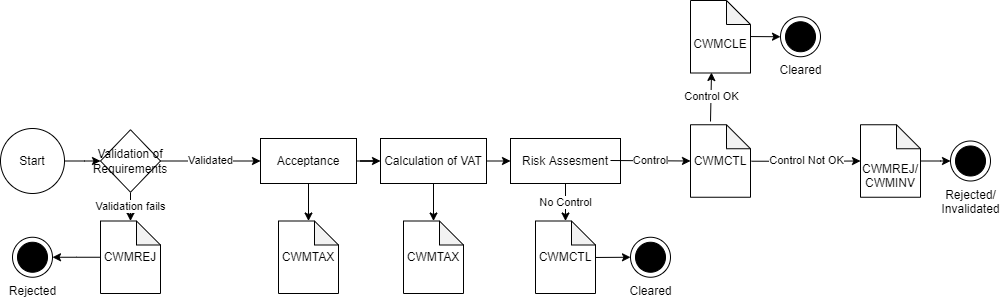

The diagram above was exported from draw.io. Its source (the exported page's mxGraphModel, read from the mxfile embedded in the PNG):
<mxGraphModel dx="2252" dy="651" grid="1" gridSize="10" guides="1" tooltips="1" connect="1" arrows="1" fold="1" page="1" pageScale="1" pageWidth="1169" pageHeight="1654" math="0" shadow="0">
  <root>
    <mxCell id="0" />
    <mxCell id="1" parent="0" />
    <mxCell id="Me-6yKMtuUNKy0CYxCIt-2" value="Rejected" style="shape=mxgraph.sysml.actFinal;html=1;verticalLabelPosition=bottom;labelBackgroundColor=#ffffff;verticalAlign=top;" parent="1" vertex="1">
      <mxGeometry x="-518" y="463.75" width="40" height="40" as="geometry" />
    </mxCell>
    <mxCell id="UpIfVf2p2VpaBpL0xIPl-45" value="" style="edgeStyle=orthogonalEdgeStyle;rounded=0;orthogonalLoop=1;jettySize=auto;html=1;" parent="1" source="Me-6yKMtuUNKy0CYxCIt-7" target="UpIfVf2p2VpaBpL0xIPl-44" edge="1">
      <mxGeometry relative="1" as="geometry" />
    </mxCell>
    <mxCell id="Me-6yKMtuUNKy0CYxCIt-7" value="Calculation of VAT" style="whiteSpace=wrap;html=1;" parent="1" vertex="1">
      <mxGeometry x="-150" y="365" width="106" height="45" as="geometry" />
    </mxCell>
    <mxCell id="Me-6yKMtuUNKy0CYxCIt-70" value="" style="edgeStyle=orthogonalEdgeStyle;rounded=0;orthogonalLoop=1;jettySize=auto;html=1;" parent="1" source="Me-6yKMtuUNKy0CYxCIt-62" target="Me-6yKMtuUNKy0CYxCIt-64" edge="1">
      <mxGeometry relative="1" as="geometry" />
    </mxCell>
    <mxCell id="Me-6yKMtuUNKy0CYxCIt-62" value="Start" style="ellipse;whiteSpace=wrap;html=1;" parent="1" vertex="1">
      <mxGeometry x="-530" y="355" width="64" height="65" as="geometry" />
    </mxCell>
    <mxCell id="Me-6yKMtuUNKy0CYxCIt-66" value="" style="edgeStyle=orthogonalEdgeStyle;rounded=0;orthogonalLoop=1;jettySize=auto;html=1;" parent="1" source="Me-6yKMtuUNKy0CYxCIt-63" target="Me-6yKMtuUNKy0CYxCIt-7" edge="1">
      <mxGeometry relative="1" as="geometry" />
    </mxCell>
    <mxCell id="UpIfVf2p2VpaBpL0xIPl-47" value="" style="edgeStyle=orthogonalEdgeStyle;rounded=0;orthogonalLoop=1;jettySize=auto;html=1;" parent="1" source="Me-6yKMtuUNKy0CYxCIt-63" target="UpIfVf2p2VpaBpL0xIPl-46" edge="1">
      <mxGeometry relative="1" as="geometry" />
    </mxCell>
    <mxCell id="Me-6yKMtuUNKy0CYxCIt-63" value="Acceptance" style="whiteSpace=wrap;html=1;" parent="1" vertex="1">
      <mxGeometry x="-270" y="365" width="96" height="45" as="geometry" />
    </mxCell>
    <mxCell id="FxQAHXpfVKAVjCD9SWhN-3" value="Validated" style="edgeStyle=orthogonalEdgeStyle;rounded=0;orthogonalLoop=1;jettySize=auto;html=1;" parent="1" source="Me-6yKMtuUNKy0CYxCIt-64" target="Me-6yKMtuUNKy0CYxCIt-63" edge="1">
      <mxGeometry relative="1" as="geometry" />
    </mxCell>
    <mxCell id="UpIfVf2p2VpaBpL0xIPl-51" value="Validation fails" style="edgeStyle=orthogonalEdgeStyle;rounded=0;orthogonalLoop=1;jettySize=auto;html=1;" parent="1" source="Me-6yKMtuUNKy0CYxCIt-64" target="UpIfVf2p2VpaBpL0xIPl-49" edge="1">
      <mxGeometry relative="1" as="geometry" />
    </mxCell>
    <mxCell id="Me-6yKMtuUNKy0CYxCIt-64" value="Validation of Requirements" style="rhombus;whiteSpace=wrap;html=1;" parent="1" vertex="1">
      <mxGeometry x="-430" y="356.25" width="60" height="62.5" as="geometry" />
    </mxCell>
    <mxCell id="UpIfVf2p2VpaBpL0xIPl-42" value="No Control" style="edgeStyle=orthogonalEdgeStyle;rounded=0;orthogonalLoop=1;jettySize=auto;html=1;" parent="1" source="UpIfVf2p2VpaBpL0xIPl-1" target="UpIfVf2p2VpaBpL0xIPl-37" edge="1">
      <mxGeometry relative="1" as="geometry" />
    </mxCell>
    <mxCell id="UpIfVf2p2VpaBpL0xIPl-1" value="Risk Assesment" style="whiteSpace=wrap;html=1;" parent="1" vertex="1">
      <mxGeometry x="-20" y="365" width="110" height="45" as="geometry" />
    </mxCell>
    <mxCell id="UpIfVf2p2VpaBpL0xIPl-6" value="" style="endArrow=classic;html=1;rounded=0;exitX=1;exitY=0.5;exitDx=0;exitDy=0;entryX=0;entryY=0.5;entryDx=0;entryDy=0;" parent="1" source="Me-6yKMtuUNKy0CYxCIt-7" target="UpIfVf2p2VpaBpL0xIPl-1" edge="1">
      <mxGeometry width="50" height="50" relative="1" as="geometry">
        <mxPoint x="-110" y="330" as="sourcePoint" />
        <mxPoint x="-60" y="280" as="targetPoint" />
      </mxGeometry>
    </mxCell>
    <mxCell id="UpIfVf2p2VpaBpL0xIPl-10" value="Control" style="endArrow=classic;html=1;rounded=0;entryX=0;entryY=0.5;entryDx=0;entryDy=0;entryPerimeter=0;" parent="1" target="UpIfVf2p2VpaBpL0xIPl-35" edge="1">
      <mxGeometry width="50" height="50" relative="1" as="geometry">
        <mxPoint x="80" y="387" as="sourcePoint" />
        <mxPoint x="150" y="387" as="targetPoint" />
      </mxGeometry>
    </mxCell>
    <mxCell id="UpIfVf2p2VpaBpL0xIPl-11" value="Cleared" style="shape=mxgraph.sysml.actFinal;html=1;verticalLabelPosition=bottom;labelBackgroundColor=#ffffff;verticalAlign=top;" parent="1" vertex="1">
      <mxGeometry x="100" y="463.75" width="40" height="40" as="geometry" />
    </mxCell>
    <mxCell id="UpIfVf2p2VpaBpL0xIPl-12" value="" style="endArrow=classic;html=1;rounded=0;entryX=0;entryY=0.5;entryDx=0;entryDy=0;entryPerimeter=0;exitX=1;exitY=0.503;exitDx=0;exitDy=0;exitPerimeter=0;" parent="1" source="UpIfVf2p2VpaBpL0xIPl-37" target="UpIfVf2p2VpaBpL0xIPl-11" edge="1">
      <mxGeometry width="50" height="50" relative="1" as="geometry">
        <mxPoint x="50" y="500" as="sourcePoint" />
        <mxPoint x="90" y="540" as="targetPoint" />
        <Array as="points" />
      </mxGeometry>
    </mxCell>
    <mxCell id="UpIfVf2p2VpaBpL0xIPl-29" value="Control Not OK" style="edgeStyle=orthogonalEdgeStyle;rounded=0;orthogonalLoop=1;jettySize=auto;html=1;exitX=1.017;exitY=0.503;exitDx=0;exitDy=0;exitPerimeter=0;entryX=0;entryY=0.5;entryDx=0;entryDy=0;entryPerimeter=0;" parent="1" source="UpIfVf2p2VpaBpL0xIPl-35" target="UpIfVf2p2VpaBpL0xIPl-30" edge="1">
      <mxGeometry relative="1" as="geometry">
        <mxPoint x="210" y="383.79999999999995" as="sourcePoint" />
        <mxPoint x="300" y="384" as="targetPoint" />
        <Array as="points" />
      </mxGeometry>
    </mxCell>
    <mxCell id="UpIfVf2p2VpaBpL0xIPl-17" value="Control OK" style="endArrow=classic;html=1;rounded=0;entryX=0.35;entryY=0.993;entryDx=0;entryDy=0;entryPerimeter=0;" parent="1" target="UpIfVf2p2VpaBpL0xIPl-34" edge="1">
      <mxGeometry width="50" height="50" relative="1" as="geometry">
        <mxPoint x="180" y="348" as="sourcePoint" />
        <mxPoint x="166" y="300" as="targetPoint" />
      </mxGeometry>
    </mxCell>
    <mxCell id="UpIfVf2p2VpaBpL0xIPl-19" value="Cleared" style="shape=mxgraph.sysml.actFinal;html=1;verticalLabelPosition=bottom;labelBackgroundColor=#ffffff;verticalAlign=top;" parent="1" vertex="1">
      <mxGeometry x="250" y="243.25" width="40" height="40" as="geometry" />
    </mxCell>
    <mxCell id="UpIfVf2p2VpaBpL0xIPl-20" value="" style="endArrow=classic;html=1;rounded=0;entryX=0;entryY=0.5;entryDx=0;entryDy=0;entryPerimeter=0;exitX=0.983;exitY=0.497;exitDx=0;exitDy=0;exitPerimeter=0;" parent="1" source="UpIfVf2p2VpaBpL0xIPl-34" target="UpIfVf2p2VpaBpL0xIPl-19" edge="1">
      <mxGeometry width="50" height="50" relative="1" as="geometry">
        <mxPoint x="201" y="270" as="sourcePoint" />
        <mxPoint x="230" y="270" as="targetPoint" />
        <Array as="points" />
      </mxGeometry>
    </mxCell>
    <mxCell id="UpIfVf2p2VpaBpL0xIPl-27" value="Rejected/&lt;br&gt;Invalidated" style="shape=mxgraph.sysml.actFinal;html=1;verticalLabelPosition=bottom;labelBackgroundColor=#ffffff;verticalAlign=top;" parent="1" vertex="1">
      <mxGeometry x="420" y="367.5" width="40" height="40" as="geometry" />
    </mxCell>
    <mxCell id="UpIfVf2p2VpaBpL0xIPl-31" value="" style="edgeStyle=orthogonalEdgeStyle;rounded=0;orthogonalLoop=1;jettySize=auto;html=1;" parent="1" source="UpIfVf2p2VpaBpL0xIPl-30" target="UpIfVf2p2VpaBpL0xIPl-27" edge="1">
      <mxGeometry relative="1" as="geometry" />
    </mxCell>
    <mxCell id="UpIfVf2p2VpaBpL0xIPl-30" value="&lt;br&gt;&lt;br&gt;CWMREJ/&lt;br&gt;CWMINV" style="shape=note;whiteSpace=wrap;html=1;backgroundOutline=1;darkOpacity=0.05;size=24;" parent="1" vertex="1">
      <mxGeometry x="330" y="351.25" width="60" height="72.5" as="geometry" />
    </mxCell>
    <mxCell id="UpIfVf2p2VpaBpL0xIPl-34" value="&lt;br&gt;CWMCLE" style="shape=note;whiteSpace=wrap;html=1;backgroundOutline=1;darkOpacity=0.05;size=24;" parent="1" vertex="1">
      <mxGeometry x="160" y="227" width="60" height="72.5" as="geometry" />
    </mxCell>
    <mxCell id="UpIfVf2p2VpaBpL0xIPl-35" value="CWMCTL" style="shape=note;whiteSpace=wrap;html=1;backgroundOutline=1;darkOpacity=0.05;size=24;" parent="1" vertex="1">
      <mxGeometry x="160" y="351.25" width="60" height="72.5" as="geometry" />
    </mxCell>
    <mxCell id="UpIfVf2p2VpaBpL0xIPl-37" value="CWMCTL" style="shape=note;whiteSpace=wrap;html=1;backgroundOutline=1;darkOpacity=0.05;size=24;" parent="1" vertex="1">
      <mxGeometry x="5" y="447.5" width="60" height="72.5" as="geometry" />
    </mxCell>
    <mxCell id="UpIfVf2p2VpaBpL0xIPl-44" value="CWMTAX" style="shape=note;whiteSpace=wrap;html=1;backgroundOutline=1;darkOpacity=0.05;size=24;" parent="1" vertex="1">
      <mxGeometry x="-127" y="447.5" width="60" height="72.5" as="geometry" />
    </mxCell>
    <mxCell id="UpIfVf2p2VpaBpL0xIPl-46" value="CWMTAX" style="shape=note;whiteSpace=wrap;html=1;backgroundOutline=1;darkOpacity=0.05;size=24;" parent="1" vertex="1">
      <mxGeometry x="-252" y="447.5" width="60" height="72.5" as="geometry" />
    </mxCell>
    <mxCell id="UpIfVf2p2VpaBpL0xIPl-52" value="" style="edgeStyle=orthogonalEdgeStyle;rounded=0;orthogonalLoop=1;jettySize=auto;html=1;" parent="1" source="UpIfVf2p2VpaBpL0xIPl-49" target="Me-6yKMtuUNKy0CYxCIt-2" edge="1">
      <mxGeometry relative="1" as="geometry" />
    </mxCell>
    <mxCell id="UpIfVf2p2VpaBpL0xIPl-49" value="CWMREJ" style="shape=note;whiteSpace=wrap;html=1;backgroundOutline=1;darkOpacity=0.05;size=24;" parent="1" vertex="1">
      <mxGeometry x="-430" y="447.5" width="60" height="72.5" as="geometry" />
    </mxCell>
  </root>
</mxGraphModel>